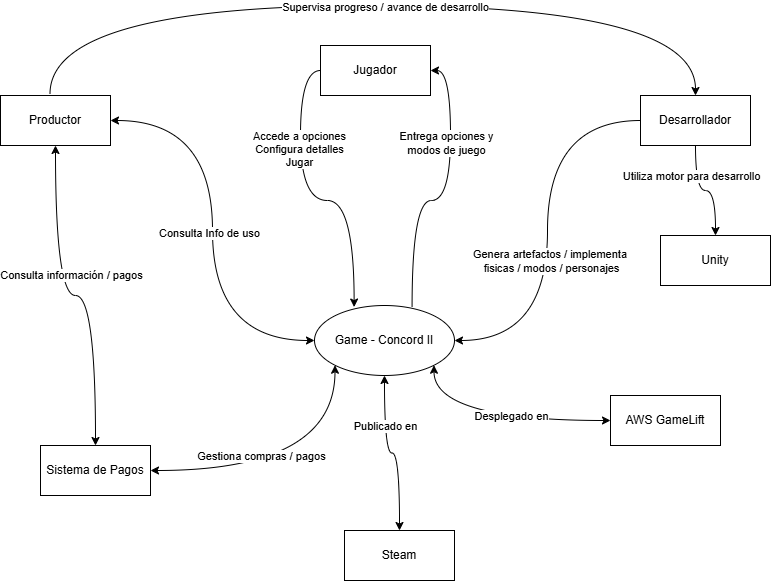

The diagram above was exported from draw.io. Its source (the exported page's mxGraphModel, read from the mxfile embedded in the PNG):
<mxGraphModel dx="1406" dy="780" grid="1" gridSize="10" guides="1" tooltips="1" connect="1" arrows="1" fold="1" page="1" pageScale="1" pageWidth="827" pageHeight="1169" math="0" shadow="0">
  <root>
    <mxCell id="0" />
    <mxCell id="1" parent="0" />
    <mxCell id="rEvqk9fxN9OxZFezpYTN-1" parent="1" style="ellipse;whiteSpace=wrap;html=1;" value="Game - Concord II" vertex="1">
      <mxGeometry height="70" width="140" x="344" y="360" as="geometry" />
    </mxCell>
    <mxCell id="rEvqk9fxN9OxZFezpYTN-6" edge="1" parent="1" source="rEvqk9fxN9OxZFezpYTN-2" style="edgeStyle=orthogonalEdgeStyle;rounded=0;orthogonalLoop=1;jettySize=auto;html=1;entryX=0;entryY=0.5;entryDx=0;entryDy=0;curved=1;exitX=1;exitY=0.5;exitDx=0;exitDy=0;startArrow=classic;startFill=1;" target="rEvqk9fxN9OxZFezpYTN-1">
      <mxGeometry relative="1" as="geometry">
        <mxPoint x="240" y="280" as="sourcePoint" />
      </mxGeometry>
    </mxCell>
    <mxCell id="rEvqk9fxN9OxZFezpYTN-10" connectable="0" parent="rEvqk9fxN9OxZFezpYTN-6" style="edgeLabel;html=1;align=center;verticalAlign=middle;resizable=0;points=[];" value="Consulta Info de uso" vertex="1">
      <mxGeometry relative="1" x="-0.1368" y="-4" as="geometry">
        <mxPoint y="31" as="offset" />
      </mxGeometry>
    </mxCell>
    <mxCell id="rEvqk9fxN9OxZFezpYTN-28" edge="1" parent="1" source="rEvqk9fxN9OxZFezpYTN-2" style="edgeStyle=orthogonalEdgeStyle;rounded=0;orthogonalLoop=1;jettySize=auto;html=1;entryX=0.5;entryY=0;entryDx=0;entryDy=0;curved=1;startArrow=classic;startFill=1;" target="rEvqk9fxN9OxZFezpYTN-27">
      <mxGeometry relative="1" as="geometry" />
    </mxCell>
    <mxCell id="rEvqk9fxN9OxZFezpYTN-29" connectable="0" parent="rEvqk9fxN9OxZFezpYTN-28" style="edgeLabel;html=1;align=center;verticalAlign=middle;resizable=0;points=[];" value="Consulta información / pagos" vertex="1">
      <mxGeometry relative="1" x="0.3252" y="-1" as="geometry">
        <mxPoint x="-24" y="-56" as="offset" />
      </mxGeometry>
    </mxCell>
    <mxCell id="rEvqk9fxN9OxZFezpYTN-2" parent="1" style="html=1;whiteSpace=wrap;" value="&lt;div&gt;Productor&lt;/div&gt;" vertex="1">
      <mxGeometry height="50" width="110" x="30" y="150" as="geometry" />
    </mxCell>
    <mxCell id="rEvqk9fxN9OxZFezpYTN-8" edge="1" parent="1" source="rEvqk9fxN9OxZFezpYTN-3" style="edgeStyle=orthogonalEdgeStyle;rounded=0;orthogonalLoop=1;jettySize=auto;html=1;entryX=1;entryY=0.5;entryDx=0;entryDy=0;curved=1;" target="rEvqk9fxN9OxZFezpYTN-1">
      <mxGeometry relative="1" as="geometry" />
    </mxCell>
    <mxCell id="rEvqk9fxN9OxZFezpYTN-14" connectable="0" parent="rEvqk9fxN9OxZFezpYTN-8" style="edgeLabel;html=1;align=center;verticalAlign=middle;resizable=0;points=[];" value="&lt;div&gt;Genera artefactos / implementa&amp;nbsp;&lt;/div&gt;&lt;div&gt;fisicas / modos / personajes&lt;/div&gt;" vertex="1">
      <mxGeometry relative="1" x="0.2373" y="-5" as="geometry">
        <mxPoint x="8" y="-18" as="offset" />
      </mxGeometry>
    </mxCell>
    <mxCell id="rEvqk9fxN9OxZFezpYTN-16" edge="1" parent="1" source="rEvqk9fxN9OxZFezpYTN-3" style="edgeStyle=orthogonalEdgeStyle;rounded=0;orthogonalLoop=1;jettySize=auto;html=1;entryX=0.5;entryY=0;entryDx=0;entryDy=0;curved=1;" target="rEvqk9fxN9OxZFezpYTN-15">
      <mxGeometry relative="1" as="geometry" />
    </mxCell>
    <mxCell id="rEvqk9fxN9OxZFezpYTN-17" connectable="0" parent="rEvqk9fxN9OxZFezpYTN-16" style="edgeLabel;html=1;align=center;verticalAlign=middle;resizable=0;points=[];" value="Utiliza motor para desarrollo" vertex="1">
      <mxGeometry relative="1" x="-0.2316" y="-3" as="geometry">
        <mxPoint x="-2" y="-12" as="offset" />
      </mxGeometry>
    </mxCell>
    <mxCell id="rEvqk9fxN9OxZFezpYTN-3" parent="1" style="html=1;whiteSpace=wrap;" value="&lt;div&gt;Desarrollador&lt;/div&gt;" vertex="1">
      <mxGeometry height="50" width="110" x="670" y="150" as="geometry" />
    </mxCell>
    <mxCell id="rEvqk9fxN9OxZFezpYTN-25" edge="1" parent="1" source="rEvqk9fxN9OxZFezpYTN-4" style="edgeStyle=orthogonalEdgeStyle;rounded=0;orthogonalLoop=1;jettySize=auto;html=1;entryX=0.283;entryY=0.022;entryDx=0;entryDy=0;curved=1;exitX=0;exitY=0.5;exitDx=0;exitDy=0;entryPerimeter=0;" target="rEvqk9fxN9OxZFezpYTN-1">
      <mxGeometry relative="1" as="geometry" />
    </mxCell>
    <mxCell id="rEvqk9fxN9OxZFezpYTN-26" connectable="0" parent="rEvqk9fxN9OxZFezpYTN-25" style="edgeLabel;html=1;align=center;verticalAlign=middle;resizable=0;points=[];" value="&lt;div&gt;Accede a opciones&lt;/div&gt;&lt;div&gt;Configura detalles&lt;/div&gt;&lt;div&gt;Jugar&lt;/div&gt;" vertex="1">
      <mxGeometry relative="1" x="-0.3675" y="-2" as="geometry">
        <mxPoint as="offset" />
      </mxGeometry>
    </mxCell>
    <mxCell id="rEvqk9fxN9OxZFezpYTN-4" parent="1" style="html=1;whiteSpace=wrap;" value="Jugador" vertex="1">
      <mxGeometry height="50" width="110" x="350" y="100" as="geometry" />
    </mxCell>
    <mxCell id="rEvqk9fxN9OxZFezpYTN-9" edge="1" parent="1" source="rEvqk9fxN9OxZFezpYTN-5" style="edgeStyle=orthogonalEdgeStyle;rounded=0;orthogonalLoop=1;jettySize=auto;html=1;entryX=0.5;entryY=1;entryDx=0;entryDy=0;curved=1;startArrow=classic;startFill=1;" target="rEvqk9fxN9OxZFezpYTN-1">
      <mxGeometry relative="1" as="geometry" />
    </mxCell>
    <mxCell id="rEvqk9fxN9OxZFezpYTN-18" connectable="0" parent="rEvqk9fxN9OxZFezpYTN-9" style="edgeLabel;html=1;align=center;verticalAlign=middle;resizable=0;points=[];" value="Publicado en" vertex="1">
      <mxGeometry relative="1" x="-0.2787" y="15" as="geometry">
        <mxPoint y="-44" as="offset" />
      </mxGeometry>
    </mxCell>
    <mxCell id="rEvqk9fxN9OxZFezpYTN-5" parent="1" style="html=1;whiteSpace=wrap;" value="&lt;div&gt;Steam&lt;/div&gt;" vertex="1">
      <mxGeometry height="50" width="110" x="374" y="585" as="geometry" />
    </mxCell>
    <mxCell id="rEvqk9fxN9OxZFezpYTN-15" parent="1" style="html=1;whiteSpace=wrap;" value="Unity" vertex="1">
      <mxGeometry height="50" width="110" x="690" y="290" as="geometry" />
    </mxCell>
    <mxCell id="rEvqk9fxN9OxZFezpYTN-19" parent="1" style="html=1;whiteSpace=wrap;" value="AWS GameLift" vertex="1">
      <mxGeometry height="50" width="110" x="640" y="450" as="geometry" />
    </mxCell>
    <mxCell id="rEvqk9fxN9OxZFezpYTN-20" edge="1" parent="1" source="rEvqk9fxN9OxZFezpYTN-19" style="edgeStyle=orthogonalEdgeStyle;rounded=0;orthogonalLoop=1;jettySize=auto;html=1;entryX=1;entryY=1;entryDx=0;entryDy=0;curved=1;startArrow=classic;startFill=1;" target="rEvqk9fxN9OxZFezpYTN-1">
      <mxGeometry relative="1" as="geometry" />
    </mxCell>
    <mxCell id="rEvqk9fxN9OxZFezpYTN-21" connectable="0" parent="rEvqk9fxN9OxZFezpYTN-20" style="edgeLabel;html=1;align=center;verticalAlign=middle;resizable=0;points=[];" value="Desplegado en" vertex="1">
      <mxGeometry relative="1" x="0.225" y="-18" as="geometry">
        <mxPoint x="42" y="13" as="offset" />
      </mxGeometry>
    </mxCell>
    <mxCell id="rEvqk9fxN9OxZFezpYTN-23" edge="1" parent="1" source="rEvqk9fxN9OxZFezpYTN-4" style="edgeStyle=orthogonalEdgeStyle;rounded=0;orthogonalLoop=1;jettySize=auto;html=1;entryX=0.697;entryY=0.022;entryDx=0;entryDy=0;curved=1;startArrow=classic;startFill=1;endArrow=none;endFill=0;exitX=1;exitY=0.5;exitDx=0;exitDy=0;entryPerimeter=0;" target="rEvqk9fxN9OxZFezpYTN-1">
      <mxGeometry relative="1" as="geometry" />
    </mxCell>
    <mxCell id="rEvqk9fxN9OxZFezpYTN-24" connectable="0" parent="rEvqk9fxN9OxZFezpYTN-23" style="edgeLabel;html=1;align=center;verticalAlign=middle;resizable=0;points=[];" value="&lt;div&gt;Entrega opciones y&lt;/div&gt;&lt;div&gt;modos de juego&lt;/div&gt;" vertex="1">
      <mxGeometry relative="1" x="-0.2583" y="3" as="geometry">
        <mxPoint x="-8" y="-17" as="offset" />
      </mxGeometry>
    </mxCell>
    <mxCell id="rEvqk9fxN9OxZFezpYTN-27" parent="1" style="html=1;whiteSpace=wrap;" value="Sistema de Pagos" vertex="1">
      <mxGeometry height="50" width="110" x="70" y="500" as="geometry" />
    </mxCell>
    <mxCell id="rEvqk9fxN9OxZFezpYTN-30" edge="1" parent="1" source="rEvqk9fxN9OxZFezpYTN-27" style="edgeStyle=orthogonalEdgeStyle;rounded=0;orthogonalLoop=1;jettySize=auto;html=1;entryX=0;entryY=1;entryDx=0;entryDy=0;curved=1;startArrow=classic;startFill=1;" target="rEvqk9fxN9OxZFezpYTN-1">
      <mxGeometry relative="1" as="geometry" />
    </mxCell>
    <mxCell id="rEvqk9fxN9OxZFezpYTN-31" connectable="0" parent="rEvqk9fxN9OxZFezpYTN-30" style="edgeLabel;html=1;align=center;verticalAlign=middle;resizable=0;points=[];" value="Gestiona compras / pagos" vertex="1">
      <mxGeometry relative="1" x="-0.2869" y="10" as="geometry">
        <mxPoint x="7" y="-5" as="offset" />
      </mxGeometry>
    </mxCell>
    <mxCell id="rEvqk9fxN9OxZFezpYTN-33" edge="1" parent="1" source="rEvqk9fxN9OxZFezpYTN-3" style="edgeStyle=orthogonalEdgeStyle;rounded=0;orthogonalLoop=1;jettySize=auto;html=1;entryX=0.45;entryY=-0.031;entryDx=0;entryDy=0;entryPerimeter=0;curved=1;startArrow=classic;startFill=1;endArrow=none;endFill=0;" target="rEvqk9fxN9OxZFezpYTN-2">
      <mxGeometry relative="1" as="geometry">
        <Array as="points">
          <mxPoint x="725" y="60.03" />
          <mxPoint x="79.48" y="60.03" />
        </Array>
      </mxGeometry>
    </mxCell>
    <mxCell id="rEvqk9fxN9OxZFezpYTN-34" connectable="0" parent="rEvqk9fxN9OxZFezpYTN-33" style="edgeLabel;html=1;align=center;verticalAlign=middle;resizable=0;points=[];" value="Supervisa progreso / avance de desarrollo" vertex="1">
      <mxGeometry relative="1" x="-0.0483" y="1" as="geometry">
        <mxPoint x="-9" as="offset" />
      </mxGeometry>
    </mxCell>
  </root>
</mxGraphModel>